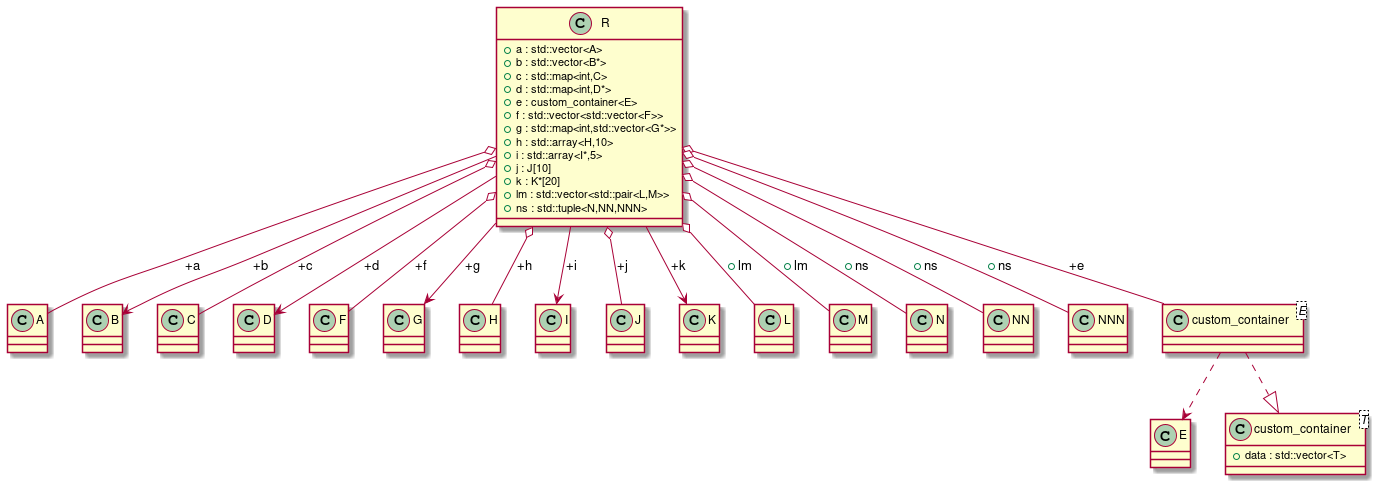

The diagram above was rendered by PlantUML. Its source (embedded in the PNG):
@startuml
class "A" as C_0000000051

class "B" as C_0000000053

class "C" as C_0000000055

class "D" as C_0000000057

class "E" as C_0000000059

class "F" as C_0000000061

class "G" as C_0000000063

class "H" as C_0000000065

class "I" as C_0000000067

class "J" as C_0000000069

class "K" as C_0000000071

class "L" as C_0000000073

class "M" as C_0000000075

class "N" as C_0000000077

class "NN" as C_0000000079

class "NNN" as C_0000000081

class "custom_container<T>" as C_0000000083

class "custom_container<E>" as C_0000000092

class "R" as C_0000000087

class C_0000000051 {
}

class C_0000000053 {
}

class C_0000000055 {
}

class C_0000000057 {
}

class C_0000000059 {
}

class C_0000000061 {
}

class C_0000000063 {
}

class C_0000000065 {
}

class C_0000000067 {
}

class C_0000000069 {
}

class C_0000000071 {
}

class C_0000000073 {
}

class C_0000000075 {
}

class C_0000000077 {
}

class C_0000000079 {
}

class C_0000000081 {
}

class C_0000000083 {
+data : std::vector<T>
}

class C_0000000092 {
}
C_0000000092 ..> C_0000000059
C_0000000092 ..|> C_0000000083

class C_0000000087 {
+a : std::vector<A>
+b : std::vector<B*>
+c : std::map<int,C>
+d : std::map<int,D*>
+e : custom_container<E>
+f : std::vector<std::vector<F>>
+g : std::map<int,std::vector<G*>>
+h : std::array<H,10>
+i : std::array<I*,5>
+j : J[10]
+k : K*[20]
+lm : std::vector<std::pair<L,M>>
+ns : std::tuple<N,NN,NNN>
}
C_0000000087 o-- C_0000000051 : +a
C_0000000087 --> C_0000000053 : +b
C_0000000087 o-- C_0000000055 : +c
C_0000000087 --> C_0000000057 : +d
C_0000000087 o-- C_0000000092 : +e
C_0000000087 o-- C_0000000061 : +f
C_0000000087 --> C_0000000063 : +g
C_0000000087 o-- C_0000000065 : +h
C_0000000087 --> C_0000000067 : +i
C_0000000087 o-- C_0000000069 : +j
C_0000000087 --> C_0000000071 : +k
C_0000000087 o-- C_0000000073 : +lm
C_0000000087 o-- C_0000000075 : +lm
C_0000000087 o-- C_0000000077 : +ns
C_0000000087 o-- C_0000000079 : +ns
C_0000000087 o-- C_0000000081 : +ns

@enduml